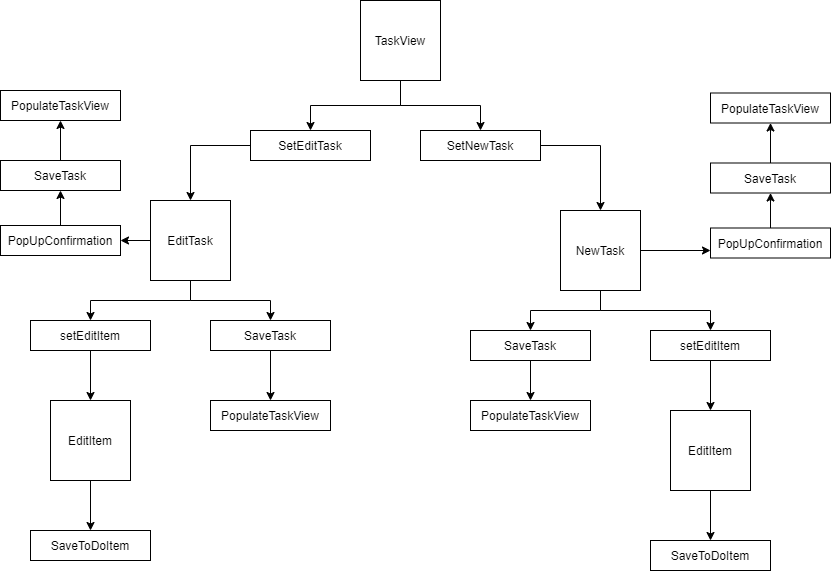

The diagram above was exported from draw.io. Its source (the exported page's mxGraphModel, read from the mxfile embedded in the PNG):
<mxGraphModel dx="1422" dy="794" grid="1" gridSize="10" guides="1" tooltips="1" connect="1" arrows="1" fold="1" page="1" pageScale="1" pageWidth="850" pageHeight="1100" math="0" shadow="0">
  <root>
    <mxCell id="0" />
    <mxCell id="1" parent="0" />
    <mxCell id="ygsb2aDBL7ZcPC0cIjgB-4" style="edgeStyle=orthogonalEdgeStyle;rounded=0;orthogonalLoop=1;jettySize=auto;html=1;" edge="1" parent="1" source="ygsb2aDBL7ZcPC0cIjgB-1" target="ygsb2aDBL7ZcPC0cIjgB-2">
      <mxGeometry relative="1" as="geometry" />
    </mxCell>
    <mxCell id="ygsb2aDBL7ZcPC0cIjgB-17" style="edgeStyle=orthogonalEdgeStyle;rounded=0;orthogonalLoop=1;jettySize=auto;html=1;entryX=0.5;entryY=0;entryDx=0;entryDy=0;" edge="1" parent="1" source="ygsb2aDBL7ZcPC0cIjgB-1" target="ygsb2aDBL7ZcPC0cIjgB-3">
      <mxGeometry relative="1" as="geometry" />
    </mxCell>
    <mxCell id="ygsb2aDBL7ZcPC0cIjgB-1" value="TaskView&lt;br&gt;" style="whiteSpace=wrap;html=1;aspect=fixed;" vertex="1" parent="1">
      <mxGeometry x="370" width="80" height="80" as="geometry" />
    </mxCell>
    <mxCell id="ygsb2aDBL7ZcPC0cIjgB-7" style="edgeStyle=orthogonalEdgeStyle;rounded=0;orthogonalLoop=1;jettySize=auto;html=1;entryX=0.5;entryY=0;entryDx=0;entryDy=0;" edge="1" parent="1" source="ygsb2aDBL7ZcPC0cIjgB-2" target="ygsb2aDBL7ZcPC0cIjgB-6">
      <mxGeometry relative="1" as="geometry" />
    </mxCell>
    <mxCell id="ygsb2aDBL7ZcPC0cIjgB-2" value="SetNewTask" style="rounded=0;whiteSpace=wrap;html=1;" vertex="1" parent="1">
      <mxGeometry x="430" y="130" width="120" height="30" as="geometry" />
    </mxCell>
    <mxCell id="ygsb2aDBL7ZcPC0cIjgB-9" style="edgeStyle=orthogonalEdgeStyle;rounded=0;orthogonalLoop=1;jettySize=auto;html=1;entryX=0.5;entryY=0;entryDx=0;entryDy=0;" edge="1" parent="1" source="ygsb2aDBL7ZcPC0cIjgB-3" target="ygsb2aDBL7ZcPC0cIjgB-8">
      <mxGeometry relative="1" as="geometry" />
    </mxCell>
    <mxCell id="ygsb2aDBL7ZcPC0cIjgB-3" value="SetEditTask" style="rounded=0;whiteSpace=wrap;html=1;" vertex="1" parent="1">
      <mxGeometry x="260" y="130" width="120" height="30" as="geometry" />
    </mxCell>
    <mxCell id="ygsb2aDBL7ZcPC0cIjgB-11" style="edgeStyle=orthogonalEdgeStyle;rounded=0;orthogonalLoop=1;jettySize=auto;html=1;entryX=0.5;entryY=0;entryDx=0;entryDy=0;exitX=0.5;exitY=1;exitDx=0;exitDy=0;" edge="1" parent="1" source="ygsb2aDBL7ZcPC0cIjgB-6" target="ygsb2aDBL7ZcPC0cIjgB-10">
      <mxGeometry relative="1" as="geometry" />
    </mxCell>
    <mxCell id="ygsb2aDBL7ZcPC0cIjgB-15" style="edgeStyle=orthogonalEdgeStyle;rounded=0;orthogonalLoop=1;jettySize=auto;html=1;entryX=0.5;entryY=0;entryDx=0;entryDy=0;" edge="1" parent="1" source="ygsb2aDBL7ZcPC0cIjgB-6" target="ygsb2aDBL7ZcPC0cIjgB-14">
      <mxGeometry relative="1" as="geometry" />
    </mxCell>
    <mxCell id="ygsb2aDBL7ZcPC0cIjgB-42" style="edgeStyle=orthogonalEdgeStyle;rounded=0;orthogonalLoop=1;jettySize=auto;html=1;" edge="1" parent="1" source="ygsb2aDBL7ZcPC0cIjgB-6">
      <mxGeometry relative="1" as="geometry">
        <mxPoint x="720" y="250" as="targetPoint" />
      </mxGeometry>
    </mxCell>
    <mxCell id="ygsb2aDBL7ZcPC0cIjgB-6" value="NewTask" style="whiteSpace=wrap;html=1;aspect=fixed;" vertex="1" parent="1">
      <mxGeometry x="570" y="210" width="80" height="80" as="geometry" />
    </mxCell>
    <mxCell id="ygsb2aDBL7ZcPC0cIjgB-29" style="edgeStyle=orthogonalEdgeStyle;rounded=0;orthogonalLoop=1;jettySize=auto;html=1;" edge="1" parent="1" source="ygsb2aDBL7ZcPC0cIjgB-8" target="ygsb2aDBL7ZcPC0cIjgB-25">
      <mxGeometry relative="1" as="geometry" />
    </mxCell>
    <mxCell id="ygsb2aDBL7ZcPC0cIjgB-31" style="edgeStyle=orthogonalEdgeStyle;rounded=0;orthogonalLoop=1;jettySize=auto;html=1;" edge="1" parent="1" source="ygsb2aDBL7ZcPC0cIjgB-8" target="ygsb2aDBL7ZcPC0cIjgB-30">
      <mxGeometry relative="1" as="geometry" />
    </mxCell>
    <mxCell id="ygsb2aDBL7ZcPC0cIjgB-37" style="edgeStyle=orthogonalEdgeStyle;rounded=0;orthogonalLoop=1;jettySize=auto;html=1;" edge="1" parent="1" source="ygsb2aDBL7ZcPC0cIjgB-8" target="ygsb2aDBL7ZcPC0cIjgB-36">
      <mxGeometry relative="1" as="geometry" />
    </mxCell>
    <mxCell id="ygsb2aDBL7ZcPC0cIjgB-8" value="EditTask" style="whiteSpace=wrap;html=1;aspect=fixed;" vertex="1" parent="1">
      <mxGeometry x="160" y="200" width="80" height="80" as="geometry" />
    </mxCell>
    <mxCell id="ygsb2aDBL7ZcPC0cIjgB-13" style="edgeStyle=orthogonalEdgeStyle;rounded=0;orthogonalLoop=1;jettySize=auto;html=1;entryX=0.5;entryY=0;entryDx=0;entryDy=0;" edge="1" parent="1" source="ygsb2aDBL7ZcPC0cIjgB-10" target="ygsb2aDBL7ZcPC0cIjgB-12">
      <mxGeometry relative="1" as="geometry" />
    </mxCell>
    <mxCell id="ygsb2aDBL7ZcPC0cIjgB-10" value="setEditItem" style="rounded=0;whiteSpace=wrap;html=1;" vertex="1" parent="1">
      <mxGeometry x="660" y="330" width="120" height="30" as="geometry" />
    </mxCell>
    <mxCell id="ygsb2aDBL7ZcPC0cIjgB-22" style="edgeStyle=orthogonalEdgeStyle;rounded=0;orthogonalLoop=1;jettySize=auto;html=1;" edge="1" parent="1" source="ygsb2aDBL7ZcPC0cIjgB-12" target="ygsb2aDBL7ZcPC0cIjgB-20">
      <mxGeometry relative="1" as="geometry" />
    </mxCell>
    <mxCell id="ygsb2aDBL7ZcPC0cIjgB-12" value="EditItem" style="whiteSpace=wrap;html=1;aspect=fixed;" vertex="1" parent="1">
      <mxGeometry x="680" y="410" width="80" height="80" as="geometry" />
    </mxCell>
    <mxCell id="ygsb2aDBL7ZcPC0cIjgB-35" style="edgeStyle=orthogonalEdgeStyle;rounded=0;orthogonalLoop=1;jettySize=auto;html=1;" edge="1" parent="1" source="ygsb2aDBL7ZcPC0cIjgB-14" target="ygsb2aDBL7ZcPC0cIjgB-33">
      <mxGeometry relative="1" as="geometry" />
    </mxCell>
    <mxCell id="ygsb2aDBL7ZcPC0cIjgB-14" value="SaveTask" style="rounded=0;whiteSpace=wrap;html=1;" vertex="1" parent="1">
      <mxGeometry x="480" y="330" width="120" height="30" as="geometry" />
    </mxCell>
    <mxCell id="ygsb2aDBL7ZcPC0cIjgB-20" value="SaveToDoItem" style="rounded=0;whiteSpace=wrap;html=1;" vertex="1" parent="1">
      <mxGeometry x="660" y="540" width="120" height="30" as="geometry" />
    </mxCell>
    <mxCell id="ygsb2aDBL7ZcPC0cIjgB-24" style="edgeStyle=orthogonalEdgeStyle;rounded=0;orthogonalLoop=1;jettySize=auto;html=1;entryX=0.5;entryY=0;entryDx=0;entryDy=0;" edge="1" parent="1" source="ygsb2aDBL7ZcPC0cIjgB-25" target="ygsb2aDBL7ZcPC0cIjgB-27">
      <mxGeometry relative="1" as="geometry" />
    </mxCell>
    <mxCell id="ygsb2aDBL7ZcPC0cIjgB-25" value="setEditItem" style="rounded=0;whiteSpace=wrap;html=1;" vertex="1" parent="1">
      <mxGeometry x="40" y="320" width="120" height="30" as="geometry" />
    </mxCell>
    <mxCell id="ygsb2aDBL7ZcPC0cIjgB-26" style="edgeStyle=orthogonalEdgeStyle;rounded=0;orthogonalLoop=1;jettySize=auto;html=1;" edge="1" parent="1" source="ygsb2aDBL7ZcPC0cIjgB-27" target="ygsb2aDBL7ZcPC0cIjgB-28">
      <mxGeometry relative="1" as="geometry" />
    </mxCell>
    <mxCell id="ygsb2aDBL7ZcPC0cIjgB-27" value="EditItem" style="whiteSpace=wrap;html=1;aspect=fixed;" vertex="1" parent="1">
      <mxGeometry x="60" y="400" width="80" height="80" as="geometry" />
    </mxCell>
    <mxCell id="ygsb2aDBL7ZcPC0cIjgB-28" value="SaveToDoItem" style="rounded=0;whiteSpace=wrap;html=1;" vertex="1" parent="1">
      <mxGeometry x="40" y="530" width="120" height="30" as="geometry" />
    </mxCell>
    <mxCell id="ygsb2aDBL7ZcPC0cIjgB-34" style="edgeStyle=orthogonalEdgeStyle;rounded=0;orthogonalLoop=1;jettySize=auto;html=1;" edge="1" parent="1" source="ygsb2aDBL7ZcPC0cIjgB-30" target="ygsb2aDBL7ZcPC0cIjgB-32">
      <mxGeometry relative="1" as="geometry" />
    </mxCell>
    <mxCell id="ygsb2aDBL7ZcPC0cIjgB-30" value="SaveTask" style="rounded=0;whiteSpace=wrap;html=1;" vertex="1" parent="1">
      <mxGeometry x="220" y="320" width="120" height="30" as="geometry" />
    </mxCell>
    <mxCell id="ygsb2aDBL7ZcPC0cIjgB-32" value="PopulateTaskView" style="rounded=0;whiteSpace=wrap;html=1;" vertex="1" parent="1">
      <mxGeometry x="220" y="400" width="120" height="30" as="geometry" />
    </mxCell>
    <mxCell id="ygsb2aDBL7ZcPC0cIjgB-33" value="PopulateTaskView" style="rounded=0;whiteSpace=wrap;html=1;" vertex="1" parent="1">
      <mxGeometry x="480" y="400" width="120" height="30" as="geometry" />
    </mxCell>
    <mxCell id="ygsb2aDBL7ZcPC0cIjgB-41" style="edgeStyle=orthogonalEdgeStyle;rounded=0;orthogonalLoop=1;jettySize=auto;html=1;" edge="1" parent="1" source="ygsb2aDBL7ZcPC0cIjgB-36" target="ygsb2aDBL7ZcPC0cIjgB-39">
      <mxGeometry relative="1" as="geometry" />
    </mxCell>
    <mxCell id="ygsb2aDBL7ZcPC0cIjgB-36" value="PopUpConfirmation" style="rounded=0;whiteSpace=wrap;html=1;" vertex="1" parent="1">
      <mxGeometry x="10" y="225" width="120" height="30" as="geometry" />
    </mxCell>
    <mxCell id="ygsb2aDBL7ZcPC0cIjgB-38" style="edgeStyle=orthogonalEdgeStyle;rounded=0;orthogonalLoop=1;jettySize=auto;html=1;" edge="1" parent="1" source="ygsb2aDBL7ZcPC0cIjgB-39" target="ygsb2aDBL7ZcPC0cIjgB-40">
      <mxGeometry relative="1" as="geometry" />
    </mxCell>
    <mxCell id="ygsb2aDBL7ZcPC0cIjgB-39" value="SaveTask" style="rounded=0;whiteSpace=wrap;html=1;" vertex="1" parent="1">
      <mxGeometry x="10" y="160" width="120" height="30" as="geometry" />
    </mxCell>
    <mxCell id="ygsb2aDBL7ZcPC0cIjgB-40" value="PopulateTaskView" style="rounded=0;whiteSpace=wrap;html=1;" vertex="1" parent="1">
      <mxGeometry x="10" y="90" width="120" height="30" as="geometry" />
    </mxCell>
    <mxCell id="ygsb2aDBL7ZcPC0cIjgB-43" style="edgeStyle=orthogonalEdgeStyle;rounded=0;orthogonalLoop=1;jettySize=auto;html=1;" edge="1" parent="1" source="ygsb2aDBL7ZcPC0cIjgB-44" target="ygsb2aDBL7ZcPC0cIjgB-46">
      <mxGeometry relative="1" as="geometry" />
    </mxCell>
    <mxCell id="ygsb2aDBL7ZcPC0cIjgB-44" value="PopUpConfirmation" style="rounded=0;whiteSpace=wrap;html=1;" vertex="1" parent="1">
      <mxGeometry x="720" y="227.5" width="120" height="30" as="geometry" />
    </mxCell>
    <mxCell id="ygsb2aDBL7ZcPC0cIjgB-48" style="edgeStyle=orthogonalEdgeStyle;rounded=0;orthogonalLoop=1;jettySize=auto;html=1;entryX=0.5;entryY=1;entryDx=0;entryDy=0;" edge="1" parent="1" source="ygsb2aDBL7ZcPC0cIjgB-46" target="ygsb2aDBL7ZcPC0cIjgB-47">
      <mxGeometry relative="1" as="geometry" />
    </mxCell>
    <mxCell id="ygsb2aDBL7ZcPC0cIjgB-46" value="SaveTask" style="rounded=0;whiteSpace=wrap;html=1;" vertex="1" parent="1">
      <mxGeometry x="720" y="162.5" width="120" height="30" as="geometry" />
    </mxCell>
    <mxCell id="ygsb2aDBL7ZcPC0cIjgB-47" value="PopulateTaskView" style="rounded=0;whiteSpace=wrap;html=1;" vertex="1" parent="1">
      <mxGeometry x="720" y="92.5" width="120" height="30" as="geometry" />
    </mxCell>
  </root>
</mxGraphModel>